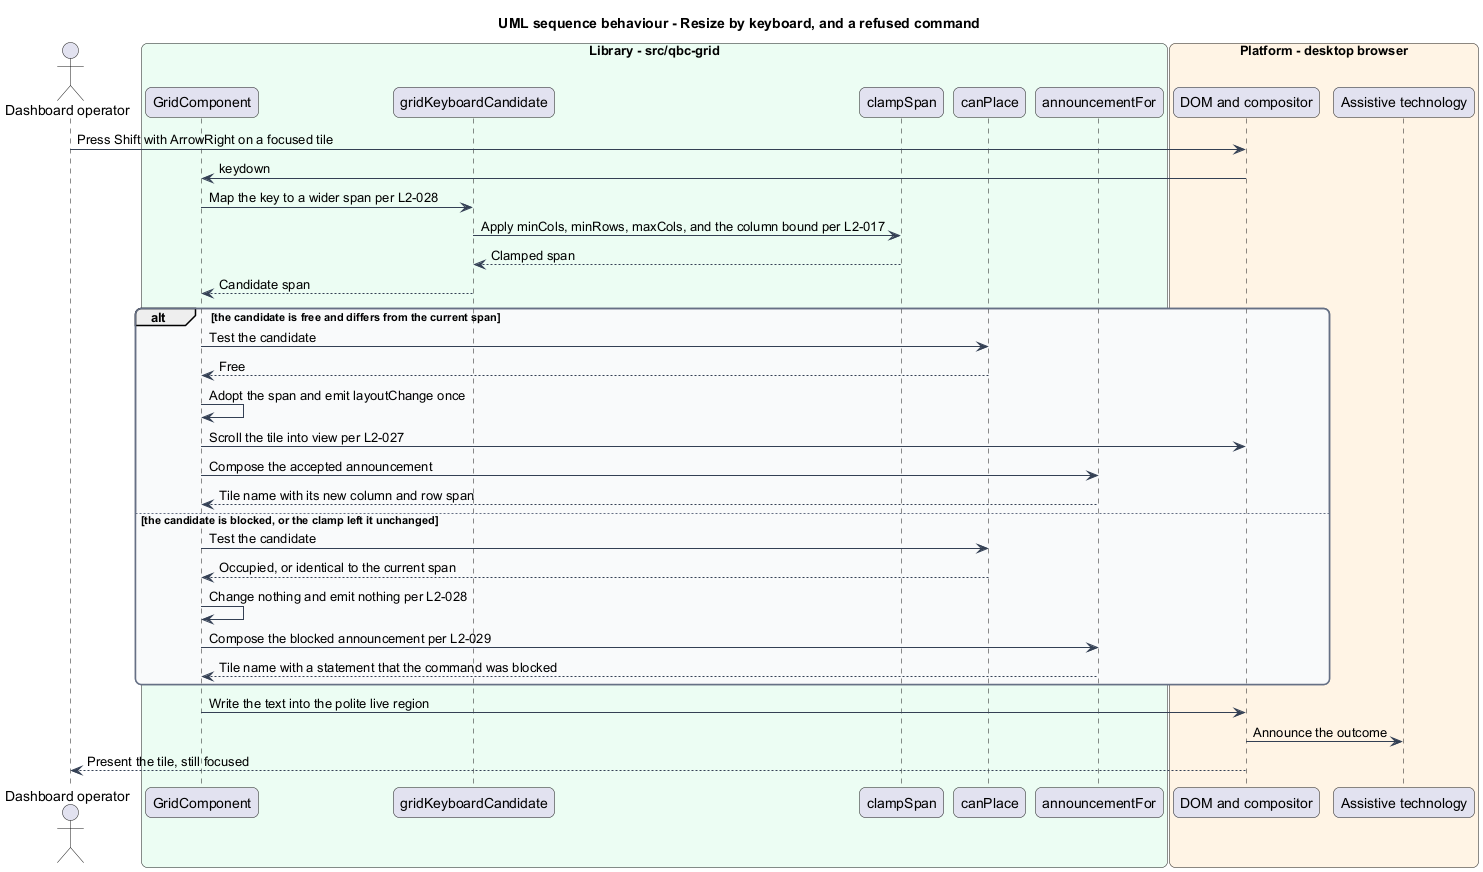

The diagram above was rendered by PlantUML. Its source (embedded in the PNG):
@startuml
title UML sequence behaviour - Resize by keyboard, and a refused command
skinparam backgroundColor #FFFFFF
skinparam shadowing false
skinparam roundcorner 12
skinparam defaultFontName Arial
skinparam ArrowColor #344054
skinparam rectangle {
  BorderColor #344054
  FontColor #101828
}
skinparam package {
  BorderColor #667085
  FontColor #101828
  BackgroundColor #F9FAFB
}
actor "Dashboard operator" as actor
box "Library - src/qbc-grid" #ECFDF3
  participant "GridComponent" as grid
  participant "gridKeyboardCandidate" as keys
  participant "clampSpan" as clamp
  participant "canPlace" as canplace
  participant "announcementFor" as announce
end box
box "Platform - desktop browser" #FFF4E5
  participant "DOM and compositor" as dom
  participant "Assistive technology" as at
end box

actor -> dom : Press Shift with ArrowRight on a focused tile
dom -> grid : keydown
grid -> keys : Map the key to a wider span per L2-028
keys -> clamp : Apply minCols, minRows, maxCols, and the column bound per L2-017
clamp --> keys : Clamped span
keys --> grid : Candidate span

alt the candidate is free and differs from the current span
  grid -> canplace : Test the candidate
  canplace --> grid : Free
  grid -> grid : Adopt the span and emit layoutChange once
  grid -> dom : Scroll the tile into view per L2-027
  grid -> announce : Compose the accepted announcement
  announce --> grid : Tile name with its new column and row span
else the candidate is blocked, or the clamp left it unchanged
  grid -> canplace : Test the candidate
  canplace --> grid : Occupied, or identical to the current span
  grid -> grid : Change nothing and emit nothing per L2-028
  grid -> announce : Compose the blocked announcement per L2-029
  announce --> grid : Tile name with a statement that the command was blocked
end
grid -> dom : Write the text into the polite live region
dom -> at : Announce the outcome
dom --> actor : Present the tile, still focused
@enduml